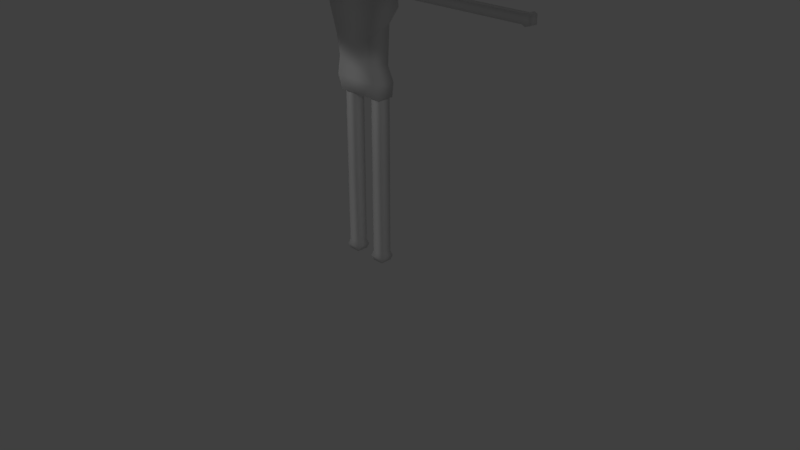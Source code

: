 # Source: staticMan.blend  (saved by Blender 2.79.0; exported with 4.5.12 LTS)
import bpy
from mathutils import Matrix  # noqa: F401  (used for matrix-valued properties, if any)

bpy.ops.wm.read_factory_settings(use_empty=True)
scene = bpy.context.scene
scene.name = 'Scene'

# ---- collections
col_collection_1 = bpy.data.collections.new('Collection 1'); scene.collection.children.link(col_collection_1)

# ---- materials (node trees are filled in below, after node groups)
mat_material = bpy.data.materials.new('Material')
mat_material.alpha_threshold = 0.0
mat_material.use_transparent_shadow = False
mat_material.roughness = 0.5
mat_material.line_color = (0.0, 0.0, 0.0, 1.0)
mat_material_001 = bpy.data.materials.new('Material.001')
mat_material_001.alpha_threshold = 0.0
mat_material_001.use_transparent_shadow = False
mat_material_001.roughness = 0.5
mat_material_001.line_color = (0.0, 0.0, 0.0, 1.0)

# ---- material node trees

# ---- world
world_world = bpy.data.worlds.new('World'); scene.world = world_world
world_world.color = (0.05088, 0.05088, 0.05088)
world_world.use_sun_shadow = False
world_world.sun_shadow_jitter_overblur = 0.0
world_world.cycles.sampling_method = 'MANUAL'

# ---- cameras
cam_camera = bpy.data.cameras.new('Camera')
cam_camera.clip_end = 100.0
cam_camera.lens = 35.0
cam_camera.sensor_width = 32.0
cam_camera.sensor_height = 18.0
cam_camera.ortho_scale = 7.314
cam_camera.dof.focus_distance = 0.0
cam_camera.dof.aperture_fstop = 128.0

# ---- lights
light_spot_002 = bpy.data.lights.new('Spot.002', 'SPOT')
light_spot_002.transmission_factor = 0.0
light_spot_002.energy = 50.0
light_spot_002.shadow_buffer_clip_start = 0.5
light_spot_002.shadow_soft_size = 0.1
light_spot_002.shadow_maximum_resolution = 0.006
light_spot_002.use_absolute_resolution = True
light_spot_001 = bpy.data.lights.new('Spot.001', 'SPOT')
light_spot_001.transmission_factor = 0.0
light_spot_001.energy = 100.0
light_spot_001.shadow_buffer_clip_start = 0.5
light_spot_001.shadow_soft_size = 0.1
light_spot_001.shadow_maximum_resolution = 0.006
light_spot_001.use_absolute_resolution = True
light_spot = bpy.data.lights.new('Spot', 'SPOT')
light_spot.transmission_factor = 0.0
light_spot.energy = 50.0
light_spot.shadow_buffer_clip_start = 0.5
light_spot.shadow_soft_size = 0.1
light_spot.shadow_maximum_resolution = 0.006
light_spot.use_absolute_resolution = True

# ---- meshes
me_cube = bpy.data.meshes.new('Cube')
me_cube.from_pydata([(-0.3286, -0.1465, 2.341), (-0.3286, 0.1522, 2.317), (-0.3242, -0.09819, 2.149), (-0.3242, 0.1148, 2.149), (-0.3742, -0.157, 3.473), (-0.3742, 0.1375, 3.473), (-0.25, 0.1204, 2.51), (-0.2658, 0.1305, 2.99), (-0.25, -0.1782, 2.588), (-0.2658, -0.1997, 2.844), (-0.3742, -0.205, 3.188), (-0.3742, 0.1695, 3.188), (-2.383, -0.03046, 3.362), (-2.383, -0.03046, 3.462), (-2.383, 0.06954, 3.362), (-2.383, 0.06954, 3.462), (-0.3501, -0.03046, 3.362), (-0.3501, -0.03046, 3.462), (-0.3501, 0.06954, 3.362), (-0.3501, 0.06954, 3.462), (-1.254, 0.06954, 3.362), (-1.21, -0.03046, 3.362), (-1.21, -0.03046, 3.462), (-1.254, 0.06954, 3.462), (-1.128, 0.06954, 3.362), (-1.128, 0.06954, 3.462), (-1.172, -0.03046, 3.362), (-1.172, -0.03046, 3.462), (-1.191, 0.06954, 3.362), (-1.191, 0.06954, 3.462), (-1.191, -0.03046, 3.362), (-1.191, -0.03046, 3.462), (-2.281, -0.03046, 3.462), (-2.281, -0.03046, 3.362), (-2.285, 0.06954, 3.362), (-2.285, 0.06954, 3.462), (-2.332, -0.04418, 3.476), (-2.335, 0.08325, 3.349), (-2.332, -0.04418, 3.349), (-2.335, 0.08325, 3.476), (-0.15, 0.09454, 0.0), (-0.3, 0.09454, 0.0), (-0.15, -0.05546, 0.0), (-0.3, -0.05546, 0.0), (-0.15, -0.05546, 1.283), (-0.15, 0.09454, 1.239), (-0.3, 0.09454, 1.239), (-0.3, -0.05546, 1.283), (-0.15, -0.05546, 1.157), (-0.3, -0.05546, 1.157), (-0.15, 0.09454, 1.201), (-0.3, 0.09454, 1.201), (-0.15, -0.05546, 1.22), (-0.3, -0.05546, 1.22), (-0.15, 0.09454, 1.22), (-0.3, 0.09454, 1.22), (-0.3, 0.09454, 2.157), (-0.15, 0.09454, 2.157), (-0.15, -0.05546, 2.161), (-0.3, -0.05546, 2.161), (0.3066, -0.1465, 2.341), (0.3066, 0.1522, 2.317), (0.3242, -0.09819, 2.149), (0.3242, 0.1148, 2.149), (0.3742, -0.157, 3.473), (0.3742, 0.1375, 3.473), (0.25, 0.1204, 2.51), (0.2658, 0.1305, 2.99), (0.25, -0.1782, 2.588), (0.2658, -0.1997, 2.844), (0.3742, -0.205, 3.188), (0.3742, 0.1695, 3.188), (2.383, -0.03046, 3.362), (2.383, -0.03046, 3.462), (2.383, 0.06954, 3.362), (2.383, 0.06954, 3.462), (0.3501, -0.03046, 3.362), (0.3501, -0.03046, 3.462), (0.3501, 0.06954, 3.362), (0.3501, 0.06954, 3.462), (1.254, 0.06954, 3.362), (1.21, -0.03046, 3.362), (1.21, -0.03046, 3.462), (1.254, 0.06954, 3.462), (1.128, 0.06954, 3.362), (1.128, 0.06954, 3.462), (1.172, -0.03046, 3.362), (1.172, -0.03046, 3.462), (1.191, 0.06954, 3.362), (1.191, 0.06954, 3.462), (1.191, -0.03046, 3.362), (1.191, -0.03046, 3.462), (2.281, -0.03046, 3.462), (2.281, -0.03046, 3.362), (2.285, 0.06954, 3.362), (2.285, 0.06954, 3.462), (2.332, -0.04418, 3.476), (2.335, 0.08325, 3.349), (2.332, -0.04418, 3.349), (2.335, 0.08325, 3.476), (0.15, 0.09454, 0.0), (0.3, 0.09454, 0.0), (0.15, -0.05546, 0.0), (0.3, -0.05546, 0.0), (0.15, -0.05546, 1.283), (0.15, 0.09454, 1.239), (0.3, 0.09454, 1.239), (0.3, -0.05546, 1.283), (0.15, -0.05546, 1.157), (0.3, -0.05546, 1.157), (0.15, 0.09454, 1.201), (0.3, 0.09454, 1.201), (0.15, -0.05546, 1.22), (0.3, -0.05546, 1.22), (0.15, 0.09454, 1.22), (0.3, 0.09454, 1.22), (0.3, 0.09454, 2.157), (0.15, 0.09454, 2.157), (0.15, -0.05546, 2.161), (0.3, -0.05546, 2.161), (-0.3, -0.05546, 0.1273), (-0.3, 0.09454, 0.1273), (-0.15, -0.05546, 0.1273), (-0.15, 0.09454, 0.1273), (0.3, -0.05546, 0.1273), (0.3, 0.09454, 0.1273), (0.15, -0.05546, 0.1273), (0.15, 0.09454, 0.1273), (-0.3201, 0.1146, 0.06363), (-0.13, 0.1146, 0.06363), (-0.3201, -0.0755, 0.06363), (-0.13, -0.0755, 0.06363), (0.3201, 0.1146, 0.06363), (0.13, 0.1146, 0.06363), (0.3201, -0.0755, 0.06363), (0.13, -0.0755, 0.06363)], [], [(8, 68, 69, 9), (1, 0, 8, 6), (4, 5, 11, 10), (10, 70, 64, 4), (65, 71, 11, 5), (9, 10, 11, 7), (4, 64, 65, 5), (11, 71, 67, 7), (7, 67, 66, 6), (8, 9, 7, 6), (9, 69, 70, 10), (6, 66, 61, 1), (12, 13, 15, 14), (19, 18, 24, 25), (130, 131, 122, 120), (17, 19, 25, 27), (32, 33, 21, 22), (34, 35, 23, 20), (28, 29, 25, 24), (30, 31, 22, 21), (28, 24, 26, 30), (29, 23, 22, 31), (35, 32, 22, 23), (33, 34, 20, 21), (16, 17, 27, 26), (18, 16, 26, 24), (25, 29, 31, 27), (20, 28, 30, 21), (26, 27, 31, 30), (20, 23, 29, 28), (38, 37, 34, 33), (39, 36, 32, 35), (37, 39, 35, 34), (36, 38, 33, 32), (13, 12, 38, 36), (14, 15, 39, 37), (15, 13, 36, 39), (12, 14, 37, 38), (120, 122, 48, 49), (42, 43, 41, 40), (121, 120, 49, 51), (56, 57, 45, 46), (58, 59, 47, 44), (52, 53, 49, 48), (54, 55, 46, 45), (52, 48, 50, 54), (53, 47, 46, 55), (59, 56, 46, 47), (57, 58, 44, 45), (123, 121, 51, 50), (122, 123, 50, 48), (49, 53, 55, 51), (44, 52, 54, 45), (50, 51, 55, 54), (44, 47, 53, 52), (0, 1, 3, 2), (3, 1, 61, 63), (2, 62, 60, 0), (129, 128, 121, 123), (61, 66, 68, 60), (64, 70, 71, 65), (69, 67, 71, 70), (68, 66, 67, 69), (72, 74, 75, 73), (79, 85, 84, 78), (128, 130, 120, 121), (77, 87, 85, 79), (92, 82, 81, 93), (94, 80, 83, 95), (88, 84, 85, 89), (90, 81, 82, 91), (88, 90, 86, 84), (89, 91, 82, 83), (95, 83, 82, 92), (93, 81, 80, 94), (76, 86, 87, 77), (78, 84, 86, 76), (85, 87, 91, 89), (80, 81, 90, 88), (86, 90, 91, 87), (80, 88, 89, 83), (98, 93, 94, 97), (99, 95, 92, 96), (97, 94, 95, 99), (96, 92, 93, 98), (73, 96, 98, 72), (74, 97, 99, 75), (75, 99, 96, 73), (72, 98, 97, 74), (124, 109, 108, 126), (102, 100, 101, 103), (125, 111, 109, 124), (116, 106, 105, 117), (118, 104, 107, 119), (112, 108, 109, 113), (114, 105, 106, 115), (112, 114, 110, 108), (113, 115, 106, 107), (119, 107, 106, 116), (117, 105, 104, 118), (127, 110, 111, 125), (126, 108, 110, 127), (109, 111, 115, 113), (104, 105, 114, 112), (110, 114, 115, 111), (104, 112, 113, 107), (60, 62, 63, 61), (2, 3, 63, 62), (131, 129, 123, 122), (60, 68, 8, 0), (135, 126, 127, 133), (133, 127, 125, 132), (132, 125, 124, 134), (134, 124, 126, 135), (42, 40, 129, 131), (41, 43, 130, 128), (40, 41, 128, 129), (43, 42, 131, 130), (103, 134, 135, 102), (101, 132, 134, 103), (100, 133, 132, 101), (102, 135, 133, 100)])
me_cube.polygons.foreach_set('use_smooth', [True] * 122)
_uv = me_cube.uv_layers.new(name='UVMap')
_uv.uv.foreach_set('vector', [0.04487, 0.1004, 0.1309, 0.1004, 0.1336, 0.1445, 0.04215, 0.1445, 0.3825, 0.05213, 0.4337, 0.05839, 0.4371, 0.1032, 0.3862, 0.08823, 0.4312, 0.2586, 0.3805, 0.2586, 0.375, 0.2096, 0.4395, 0.2096, 0.0235, 0.2039, 0.1523, 0.2039, 0.1523, 0.2536, 0.0235, 0.2536, 0.1993, 0.2535, 0.1993, 0.2041, 0.328, 0.2041, 0.328, 0.2535, 0.4394, 0.1474, 0.4395, 0.2096, 0.375, 0.2096, 0.3817, 0.1707, 0.4865, 0.4203, 0.6152, 0.4203, 0.6152, 0.471, 0.4865, 0.471, 0.328, 0.2041, 0.1993, 0.2041, 0.2179, 0.1694, 0.3094, 0.1694, 0.3094, 0.1694, 0.2179, 0.1694, 0.2206, 0.0868, 0.3067, 0.0868, 0.4371, 0.1032, 0.4394, 0.1474, 0.3817, 0.1707, 0.3862, 0.08823, 0.04215, 0.1445, 0.1336, 0.1445, 0.1523, 0.2039, 0.0235, 0.2039, 0.3067, 0.0868, 0.2206, 0.0868, 0.2109, 0.05313, 0.3202, 0.05313, 0.5046, 0.7558, 0.5046, 0.7386, 0.5218, 0.7386, 0.5218, 0.7558, 0.4008, 0.8309, 0.4008, 0.8481, 0.267, 0.8481, 0.267, 0.8309, 0.2107, 0.601, 0.2107, 0.6337, 0.1993, 0.6303, 0.1993, 0.6045, 0.4008, 0.9593, 0.4008, 0.9765, 0.267, 0.9765, 0.2594, 0.9593, 0.4478, 0.9123, 0.4478, 0.8951, 0.6322, 0.8951, 0.6322, 0.9123, 0.06786, 0.8481, 0.06786, 0.8309, 0.2454, 0.8309, 0.2454, 0.8481, 0.2562, 0.8481, 0.2562, 0.8309, 0.267, 0.8309, 0.267, 0.8481, 0.6354, 0.8951, 0.6354, 0.9123, 0.6322, 0.9123, 0.6322, 0.8951, 0.6361, 0.8309, 0.6469, 0.8309, 0.6394, 0.8481, 0.6361, 0.8481, 0.2562, 0.9765, 0.2454, 0.9765, 0.2529, 0.9593, 0.2562, 0.9593, 0.06786, 0.9765, 0.06856, 0.9593, 0.2529, 0.9593, 0.2454, 0.9765, 0.4485, 0.8481, 0.4478, 0.8309, 0.6253, 0.8309, 0.6329, 0.8481, 0.7801, 0.8951, 0.7801, 0.9123, 0.6387, 0.9123, 0.6387, 0.8951, 0.7808, 0.8309, 0.7808, 0.8481, 0.6394, 0.8481, 0.6469, 0.8309, 0.267, 0.9765, 0.2562, 0.9765, 0.2562, 0.9593, 0.2594, 0.9593, 0.6253, 0.8309, 0.6361, 0.8309, 0.6361, 0.8481, 0.6329, 0.8481, 0.6387, 0.8951, 0.6387, 0.9123, 0.6354, 0.9123, 0.6354, 0.8951, 0.2454, 0.8481, 0.2454, 0.8309, 0.2562, 0.8309, 0.2562, 0.8481, 0.5023, 0.7649, 0.5242, 0.7645, 0.5218, 0.7732, 0.5046, 0.7739, 0.5242, 0.7299, 0.5023, 0.7294, 0.5046, 0.7204, 0.5218, 0.7211, 0.5305, 0.7581, 0.5305, 0.7362, 0.5393, 0.7386, 0.5393, 0.7558, 0.4955, 0.7362, 0.4955, 0.7581, 0.4865, 0.7558, 0.4865, 0.7386, 0.5046, 0.7386, 0.5046, 0.7558, 0.4955, 0.7581, 0.4955, 0.7362, 0.5218, 0.7558, 0.5218, 0.7386, 0.5305, 0.7362, 0.5305, 0.7581, 0.5218, 0.7386, 0.5046, 0.7386, 0.5023, 0.7294, 0.5242, 0.7299, 0.5046, 0.7558, 0.5218, 0.7558, 0.5242, 0.7645, 0.5023, 0.7649, 0.09631, 0.3006, 0.1221, 0.3006, 0.1221, 0.4778, 0.09631, 0.4778, 0.2222, 0.6303, 0.2222, 0.6045, 0.248, 0.6045, 0.248, 0.6303, 0.4865, 0.0235, 0.5123, 0.0235, 0.5123, 0.2007, 0.4865, 0.2083, 0.7307, 0.7688, 0.7049, 0.7688, 0.7049, 0.6109, 0.7307, 0.6109, 0.1221, 0.6504, 0.09631, 0.6504, 0.09631, 0.4994, 0.1221, 0.4994, 0.1221, 0.4886, 0.09631, 0.4886, 0.09631, 0.4778, 0.1221, 0.4778, 0.7049, 0.6077, 0.7307, 0.6077, 0.7307, 0.6109, 0.7049, 0.6109, 0.5593, 0.2115, 0.5593, 0.2007, 0.5851, 0.2083, 0.5851, 0.2115, 0.5123, 0.2115, 0.5123, 0.2223, 0.4865, 0.2148, 0.4865, 0.2115, 0.5123, 0.3733, 0.4865, 0.3726, 0.4865, 0.2148, 0.5123, 0.2223, 0.5851, 0.3726, 0.5593, 0.3733, 0.5593, 0.2223, 0.5851, 0.2148, 0.7049, 0.4196, 0.7307, 0.4196, 0.7307, 0.6045, 0.7049, 0.6045, 0.5593, 0.0235, 0.5851, 0.0235, 0.5851, 0.2083, 0.5593, 0.2007, 0.5123, 0.2007, 0.5123, 0.2115, 0.4865, 0.2115, 0.4865, 0.2083, 0.5593, 0.2223, 0.5593, 0.2115, 0.5851, 0.2115, 0.5851, 0.2148, 0.7049, 0.6045, 0.7307, 0.6045, 0.7307, 0.6077, 0.7049, 0.6077, 0.1221, 0.4994, 0.09631, 0.4994, 0.09631, 0.4886, 0.1221, 0.4886, 0.4337, 0.05839, 0.3825, 0.05213, 0.3902, 0.0235, 0.4268, 0.02509, 0.3194, 0.0235, 0.3202, 0.05313, 0.2109, 0.05313, 0.2079, 0.0235, 0.0321, 0.0235, 0.1437, 0.0235, 0.1406, 0.05749, 0.03135, 0.05749, 0.2595, 0.6337, 0.2595, 0.601, 0.271, 0.6045, 0.271, 0.6303, 0.2565, 0.3293, 0.2525, 0.3641, 0.2016, 0.3791, 0.2054, 0.3353, 0.2075, 0.5345, 0.1993, 0.4855, 0.2637, 0.4855, 0.2582, 0.5345, 0.1994, 0.4233, 0.257, 0.4466, 0.2637, 0.4855, 0.1993, 0.4855, 0.2016, 0.3791, 0.2525, 0.3641, 0.257, 0.4466, 0.1994, 0.4233, 0.6045, 0.7386, 0.6217, 0.7386, 0.6217, 0.7558, 0.6045, 0.7558, 0.06786, 0.8951, 0.2017, 0.8951, 0.2017, 0.9123, 0.06786, 0.9123, 0.2515, 0.593, 0.2188, 0.593, 0.2222, 0.5815, 0.248, 0.5815, 0.06786, 0.7667, 0.2093, 0.7667, 0.2017, 0.7839, 0.06786, 0.7839, 0.7801, 0.9765, 0.5957, 0.9765, 0.5957, 0.9593, 0.7801, 0.9593, 0.4008, 0.9123, 0.2233, 0.9123, 0.2233, 0.8951, 0.4008, 0.8951, 0.2125, 0.9123, 0.2017, 0.9123, 0.2017, 0.8951, 0.2125, 0.8951, 0.5925, 0.9593, 0.5957, 0.9593, 0.5957, 0.9765, 0.5925, 0.9765, 0.2125, 0.7025, 0.2125, 0.7197, 0.2093, 0.7197, 0.2017, 0.7025, 0.2125, 0.7839, 0.2125, 0.7667, 0.2158, 0.7667, 0.2233, 0.7839, 0.4008, 0.7839, 0.2233, 0.7839, 0.2158, 0.7667, 0.4001, 0.7667, 0.4001, 0.7197, 0.2158, 0.7197, 0.2233, 0.7025, 0.4008, 0.7025, 0.4478, 0.9593, 0.5893, 0.9593, 0.5893, 0.9765, 0.4478, 0.9765, 0.06786, 0.7025, 0.2017, 0.7025, 0.2093, 0.7197, 0.06786, 0.7197, 0.2017, 0.7839, 0.2093, 0.7667, 0.2125, 0.7667, 0.2125, 0.7839, 0.2233, 0.7025, 0.2158, 0.7197, 0.2125, 0.7197, 0.2125, 0.7025, 0.5893, 0.9593, 0.5925, 0.9593, 0.5925, 0.9765, 0.5893, 0.9765, 0.2233, 0.9123, 0.2125, 0.9123, 0.2125, 0.8951, 0.2233, 0.8951, 0.6021, 0.7294, 0.6045, 0.7204, 0.6217, 0.7211, 0.624, 0.7299, 0.624, 0.7645, 0.6217, 0.7732, 0.6045, 0.7739, 0.6021, 0.7649, 0.6304, 0.7362, 0.6391, 0.7386, 0.6391, 0.7558, 0.6304, 0.7581, 0.5953, 0.7581, 0.5863, 0.7558, 0.5863, 0.7386, 0.5953, 0.7362, 0.6045, 0.7558, 0.5953, 0.7581, 0.5953, 0.7362, 0.6045, 0.7386, 0.6217, 0.7386, 0.6304, 0.7362, 0.6304, 0.7581, 0.6217, 0.7558, 0.6217, 0.7558, 0.624, 0.7645, 0.6021, 0.7649, 0.6045, 0.7558, 0.6045, 0.7386, 0.6021, 0.7294, 0.624, 0.7299, 0.6217, 0.7386, 0.6579, 0.0235, 0.6579, 0.2007, 0.6321, 0.2007, 0.6321, 0.0235, 0.5094, 0.541, 0.5352, 0.541, 0.5352, 0.5668, 0.5094, 0.5668, 0.4008, 0.3056, 0.4008, 0.4904, 0.375, 0.4829, 0.375, 0.3056, 0.7049, 0.3726, 0.7049, 0.2148, 0.7307, 0.2148, 0.7307, 0.3726, 0.6321, 0.3733, 0.6321, 0.2223, 0.6579, 0.2223, 0.6579, 0.3733, 0.6321, 0.2115, 0.6321, 0.2007, 0.6579, 0.2007, 0.6579, 0.2115, 0.7307, 0.2115, 0.7307, 0.2148, 0.7049, 0.2148, 0.7049, 0.2115, 0.04931, 0.4886, 0.0235, 0.4886, 0.0235, 0.4854, 0.04931, 0.4778, 0.375, 0.4937, 0.4008, 0.4937, 0.4008, 0.4969, 0.375, 0.5045, 0.375, 0.6555, 0.375, 0.5045, 0.4008, 0.4969, 0.4008, 0.6548, 0.0235, 0.6497, 0.0235, 0.4918, 0.04931, 0.4994, 0.04931, 0.6504, 0.7307, 0.0235, 0.7307, 0.2083, 0.7049, 0.2083, 0.7049, 0.0235, 0.04931, 0.3006, 0.04931, 0.4778, 0.0235, 0.4854, 0.0235, 0.3006, 0.375, 0.4829, 0.4008, 0.4904, 0.4008, 0.4937, 0.375, 0.4937, 0.04931, 0.4994, 0.0235, 0.4918, 0.0235, 0.4886, 0.04931, 0.4886, 0.7307, 0.2083, 0.7307, 0.2115, 0.7049, 0.2115, 0.7049, 0.2083, 0.6321, 0.2223, 0.6321, 0.2115, 0.6579, 0.2115, 0.6579, 0.2223, 0.2054, 0.3353, 0.2124, 0.3019, 0.249, 0.3005, 0.2565, 0.3293, 0.4865, 0.6734, 0.4865, 0.6368, 0.598, 0.6368, 0.598, 0.6734, 0.2188, 0.6418, 0.2515, 0.6418, 0.248, 0.6532, 0.2222, 0.6532, 0.1406, 0.05749, 0.1309, 0.1004, 0.04487, 0.1004, 0.03135, 0.05749, 0.506, 0.5295, 0.5094, 0.518, 0.5352, 0.518, 0.5387, 0.5295, 0.5467, 0.5375, 0.5582, 0.541, 0.5582, 0.5668, 0.5467, 0.5702, 0.5387, 0.5783, 0.5352, 0.5898, 0.5094, 0.5897, 0.506, 0.5783, 0.4979, 0.5702, 0.4865, 0.5668, 0.4865, 0.541, 0.4979, 0.5375, 0.2222, 0.6303, 0.248, 0.6303, 0.2515, 0.6418, 0.2188, 0.6418, 0.248, 0.6045, 0.2222, 0.6045, 0.2188, 0.593, 0.2515, 0.593, 0.248, 0.6303, 0.248, 0.6045, 0.2595, 0.601, 0.2595, 0.6337, 0.2222, 0.6045, 0.2222, 0.6303, 0.2107, 0.6337, 0.2107, 0.601, 0.5094, 0.5668, 0.4979, 0.5702, 0.4979, 0.5375, 0.5094, 0.541, 0.5352, 0.5668, 0.5387, 0.5783, 0.506, 0.5783, 0.5094, 0.5668, 0.5352, 0.541, 0.5467, 0.5375, 0.5467, 0.5702, 0.5352, 0.5668, 0.5094, 0.541, 0.506, 0.5295, 0.5387, 0.5295, 0.5352, 0.541])
me_cube.materials.append(mat_material)
me_cube.use_remesh_preserve_volume = False
me_cube.use_remesh_preserve_attributes = False
me_cube.use_mirror_vertex_groups = False
me_cube.use_paint_bone_selection = False
me_cube.use_paint_mask = True
me_cube.update()
me_cube_002 = bpy.data.meshes.new('Cube.002')
me_cube_002.from_pydata([(-0.8048, -0.4184, 3.614), (-0.8048, 0.2528, 3.614), (-0.8048, -0.4184, 4.824), (-0.8048, 0.2528, 4.824), (-0.6706, -0.4184, 3.733), (-0.6706, -0.4184, 4.705), (-0.6332, -0.3422, 3.772), (-0.6332, -0.3422, 4.666), (-0.513, 0.672, 3.803), (-0.513, 0.672, 4.636), (-0.2082, 0.04124, 4.824), (-0.2082, -0.2106, 4.824), (-0.143, -0.007098, 4.927), (-0.143, -0.1622, 4.927), (-0.09242, -0.1099, 4.893), (-0.4718, -0.1099, 5.623), (-0.09242, -0.07272, 4.893), (-0.4718, -0.07272, 5.623), (-0.05942, -0.1099, 4.91), (-0.4388, -0.1099, 5.64), (-0.05942, -0.07272, 4.91), (-0.4388, -0.07272, 5.64), (-0.5027, -0.1099, 5.682), (-0.5027, -0.07272, 5.682), (-0.4697, -0.07272, 5.7), (-0.4697, -0.1099, 5.7), (-0.438, -0.1282, 5.678), (-0.5035, -0.1282, 5.644), (-0.5035, -0.05439, 5.644), (-0.438, -0.05439, 5.678), (0.8048, -0.4184, 3.614), (0.8048, 0.2528, 3.614), (0.8048, -0.4184, 4.824), (0.8048, 0.2528, 4.824), (0.0, 0.2528, 3.614), (0.0, -0.4184, 3.614), (0.0, 0.2528, 4.824), (0.0, -0.4184, 4.824), (0.0, -0.4184, 3.733), (0.6706, -0.4184, 3.733), (0.6706, -0.4184, 4.705), (0.0, -0.4184, 4.705), (0.0, -0.3422, 3.772), (0.6332, -0.3422, 3.772), (0.6332, -0.3422, 4.666), (0.0, -0.3422, 4.666), (0.0, 0.672, 3.803), (0.513, 0.672, 3.803), (0.513, 0.672, 4.636), (0.0, 0.672, 4.636), (0.0, 0.04124, 4.824), (0.2082, 0.04124, 4.824), (0.0, -0.2106, 4.824), (0.2082, -0.2106, 4.824), (0.0, -0.007098, 4.927), (0.143, -0.007098, 4.927), (0.0, -0.1622, 4.927), (0.143, -0.1622, 4.927), (0.09242, -0.1099, 4.893), (0.4718, -0.1099, 5.623), (0.09242, -0.07272, 4.893), (0.4718, -0.07272, 5.623), (0.05942, -0.1099, 4.91), (0.4388, -0.1099, 5.64), (0.05942, -0.07272, 4.91), (0.4388, -0.07272, 5.64), (0.5027, -0.1099, 5.682), (0.5027, -0.07272, 5.682), (0.4697, -0.07272, 5.7), (0.4697, -0.1099, 5.7), (0.438, -0.1282, 5.678), (0.5035, -0.1282, 5.644), (0.5035, -0.05439, 5.644), (0.438, -0.05439, 5.678)], [], [(34, 35, 0, 1), (3, 2, 11, 10), (2, 0, 4, 5), (0, 2, 3, 1), (34, 1, 8, 46), (5, 4, 6, 7), (0, 35, 38, 4), (37, 2, 5, 41), (41, 5, 7, 45), (4, 38, 42, 6), (49, 46, 8, 9), (3, 36, 49, 9), (1, 3, 9, 8), (10, 11, 13, 12), (36, 3, 10, 50), (2, 37, 52, 11), (54, 12, 13, 56), (11, 52, 56, 13), (50, 10, 12, 54), (14, 15, 17, 16), (16, 17, 21, 20), (20, 21, 19, 18), (18, 19, 15, 14), (24, 23, 22, 25), (27, 26, 25, 22), (29, 28, 23, 24), (26, 29, 24, 25), (28, 27, 22, 23), (17, 15, 27, 28), (19, 21, 29, 26), (21, 17, 28, 29), (15, 19, 26, 27), (34, 31, 30, 35), (33, 51, 53, 32), (32, 40, 39, 30), (30, 31, 33, 32), (34, 46, 47, 31), (40, 44, 43, 39), (30, 39, 38, 35), (37, 41, 40, 32), (41, 45, 44, 40), (39, 43, 42, 38), (49, 48, 47, 46), (33, 48, 49, 36), (31, 47, 48, 33), (51, 55, 57, 53), (36, 50, 51, 33), (32, 53, 52, 37), (54, 56, 57, 55), (53, 57, 56, 52), (50, 54, 55, 51), (58, 60, 61, 59), (60, 64, 65, 61), (64, 62, 63, 65), (62, 58, 59, 63), (68, 69, 66, 67), (71, 66, 69, 70), (73, 68, 67, 72), (70, 69, 68, 73), (72, 67, 66, 71), (61, 72, 71, 59), (63, 70, 73, 65), (65, 73, 72, 61), (59, 71, 70, 63)])
me_cube_002.polygons.foreach_set('use_smooth', [0, 0, 0, 0, 0, 0, 0, 0, 0, 0, 0, 0, 0, 1, 0, 0, 1, 1, 1, 1, 1, 1, 1, 1, 1, 1, 1, 1, 1, 1, 1, 1, 0, 0, 0, 0, 0, 0, 0, 0, 0, 0, 0, 0, 0, 1, 0, 0, 1, 1, 1, 1, 1, 1, 1, 1, 1, 1, 1, 1, 1, 1, 1, 1])
me_cube_002.materials.append(mat_material_001)
me_cube_002.use_remesh_preserve_volume = False
me_cube_002.use_remesh_preserve_attributes = False
me_cube_002.use_mirror_vertex_groups = False
me_cube_002.update()
me_cube_001 = bpy.data.meshes.new('Cube.001')
me_cube_001.from_pydata([(-0.6332, -0.3422, 3.772), (-0.6332, -0.3422, 4.666), (-0.5389, -0.3928, 3.851), (-0.5389, -0.3928, 4.588), (-0.2434, -0.4346, 4.059), (-0.2434, -0.4346, 4.379), (0.6332, -0.3422, 3.772), (0.6332, -0.3422, 4.666), (0.5389, -0.3928, 3.851), (0.5389, -0.3928, 4.588), (0.2434, -0.4346, 4.059), (0.2434, -0.4346, 4.379)], [], [(5, 11, 9, 3), (4, 10, 11, 5), (1, 0, 2, 3), (6, 8, 2, 0), (8, 10, 4, 2), (3, 9, 7, 1), (3, 2, 4, 5), (7, 9, 8, 6), (9, 11, 10, 8)])
me_cube_001.polygons.foreach_set('use_smooth', [True] * 9)
_uv = me_cube_001.uv_layers.new(name='UVMap')
_uv.uv.foreach_set('vector', [0.3125, 0.4824, 0.6875, 0.4824, 0.9152, 0.6462, 0.08481, 0.6462, 0.3125, 0.2358, 0.6875, 0.2358, 0.6875, 0.4824, 0.3125, 0.4824, 8.473e-05, 0.7035, 8.518e-05, 0.01475, 0.08255, 0.0752, 0.08255, 0.643, 0.9879, 8.651e-05, 0.9152, 0.072, 0.08481, 0.072, 0.01214, 8.473e-05, 0.9152, 0.072, 0.6875, 0.2358, 0.3125, 0.2358, 0.08481, 0.072, 0.08481, 0.6462, 0.9152, 0.6462, 0.9879, 0.7182, 0.01214, 0.7182, 0.08255, 0.643, 0.08255, 0.0752, 0.3125, 0.2358, 0.3125, 0.4824, 0.9999, 0.7035, 0.9175, 0.643, 0.9175, 0.0752, 0.9999, 0.01475, 0.9175, 0.643, 0.6875, 0.4824, 0.6875, 0.2358, 0.9175, 0.0752])
me_cube_001.materials.append(mat_material_001)
me_cube_001.use_remesh_preserve_volume = False
me_cube_001.use_remesh_preserve_attributes = False
me_cube_001.use_mirror_vertex_groups = False
me_cube_001.update()
arm_armature = bpy.data.armatures.new('Armature')  # bones are not reproduced

# ---- objects
ob_spot_002 = bpy.data.objects.new('Spot.002', light_spot_002)
ob_spot_001 = bpy.data.objects.new('Spot.001', light_spot_001)
ob_spot = bpy.data.objects.new('Spot', light_spot)
ob_camera = bpy.data.objects.new('Camera', cam_camera)
ob_armature = bpy.data.objects.new('Armature', arm_armature)
ob_cube = bpy.data.objects.new('Cube', me_cube)
ob_head = bpy.data.objects.new('Head', me_cube_002)
ob_screen = bpy.data.objects.new('Screen', me_cube_001)

# ---- transforms, parenting, visibility, modifiers, constraints
ob_spot_002.location = (-4.0, 4.0, 5.0)
ob_spot_002.rotation_euler = (0.7854, -0.0, -2.356)
ob_spot_002.lineart.crease_threshold = 0.0
ob_spot_001.location = (-4.0, -4.0, 5.0)
ob_spot_001.rotation_euler = (0.7854, -0.0, -0.7854)
ob_spot_001.lineart.crease_threshold = 0.0
ob_spot.location = (4.0, -4.0, 5.0)
ob_spot.rotation_euler = (0.7854, -0.0, 0.7854)
ob_spot.lineart.crease_threshold = 0.0
ob_camera.location = (7.481, -6.508, 5.344)
ob_camera.rotation_euler = (1.109, 0.0, 0.8149)
ob_camera.lock_rotations_4d = False
ob_camera.empty_display_type = 'ARROWS'
ob_camera.color = (0.0, 0.0, 0.0, 0.0)
ob_camera.display_type = 'WIRE'
ob_camera.lineart.crease_threshold = 0.0
ob_armature.location = (0.0, 0.0, 1.282)
ob_armature.show_in_front = True
ob_armature.lineart.crease_threshold = 0.0
ob_cube.parent = ob_armature
ob_cube.matrix_parent_inverse = Matrix(((1.0, 0.0, 0.0, -0.0), (0.0, 1.0, 0.0, -0.0), (0.0, 0.0, 1.0, -1.282), (0.0, 0.0, 0.0, 1.0)))
ob_cube.location = (0.0, 0.0, 0.0)
ob_cube.lock_rotations_4d = False
ob_cube.empty_display_type = 'ARROWS'
ob_cube.lineart.crease_threshold = 0.0
_vg = ob_cube.vertex_groups.new(name='Root')
_vg = ob_cube.vertex_groups.new(name='Hip')
for _i, _w in zip([0, 1, 6, 7, 8, 9, 10, 60, 61, 66, 67, 68, 69, 70], [0.0941, 0.1014, 0.6923, 0.0674, 0.6737, 0.147, 0.004947, 0.1182, 0.08288, 0.6705, 0.06271, 0.6512, 0.1556, 0.004516]): _vg.add([_i], _w, 'REPLACE')
_vg = ob_cube.vertex_groups.new(name='Waist')
_vg = ob_cube.vertex_groups.new(name='Chest')
for _i, _w in zip([6, 7, 8, 9, 10, 11, 60, 65, 66, 67, 68, 69, 70, 71], [0.06514, 0.6862, 0.1339, 0.6813, 0.1378, 0.1887, 0.0002266, 0.121, 0.0713, 0.7159, 0.143, 0.6549, 0.1303, 0.236]): _vg.add([_i], _w, 'REPLACE')
_vg = ob_cube.vertex_groups.new(name='Neck')
_vg = ob_cube.vertex_groups.new(name='Head')
_vg = ob_cube.vertex_groups.new(name='Left Shoulder')
for _i, _w in zip([4, 10, 64, 65, 67, 68, 69, 70, 71], [0.004969, 0.02357, 0.9376, 0.7374, 0.1722, 0.003469, 0.1294, 0.7969, 0.6928]): _vg.add([_i], _w, 'REPLACE')
_vg = ob_cube.vertex_groups.new(name='Left Upper Arm')
for _i, _w in zip([76, 77, 78, 79, 80, 81, 82, 83, 84, 85, 86, 87, 88, 89, 90, 91], [0.9999, 1.0, 1.0, 1.0, 0.02031, 0.07147, 0.04577, 0.0231, 0.9804, 0.9839, 0.9573, 0.9506, 0.7503, 0.7429, 0.5926, 0.6239]): _vg.add([_i], _w, 'REPLACE')
_vg = ob_cube.vertex_groups.new(name='Left Forearm')
for _i, _w in zip([72, 73, 74, 75, 80, 81, 82, 83, 86, 87, 88, 89, 90, 91, 92, 93, 94, 95, 96, 97, 98, 99], [1.0, 1.0, 1.0, 1.0, 0.9648, 0.9285, 0.9521, 0.9635, 0.03548, 0.04873, 0.2497, 0.2571, 0.4074, 0.3761, 0.9999, 1.0, 0.9999, 1.0, 1.0, 1.0, 1.0, 1.0]): _vg.add([_i], _w, 'REPLACE')
_vg = ob_cube.vertex_groups.new(name='Right Shoulder')
for _i, _w in zip([4, 5, 7, 9, 10, 11, 64, 65, 67, 70, 71], [0.9501, 0.9617, 0.2047, 0.1178, 0.791, 0.7704, 0.01762, 0.1276, 0.006285, 0.02611, 0.04149]): _vg.add([_i], _w, 'REPLACE')
_vg = ob_cube.vertex_groups.new(name='Right Upper Arm')
for _i, _w in zip([16, 17, 18, 19, 20, 21, 22, 23, 24, 25, 26, 27, 28, 29, 30, 31], [0.9999, 1.0, 1.0, 1.0, 0.02031, 0.07147, 0.04577, 0.0231, 0.9804, 0.9839, 0.9573, 0.9506, 0.7503, 0.7429, 0.5926, 0.6239]): _vg.add([_i], _w, 'REPLACE')
_vg = ob_cube.vertex_groups.new(name='Right Forearm')
for _i, _w in zip([12, 13, 14, 15, 20, 21, 22, 23, 26, 27, 28, 29, 30, 31, 32, 33, 34, 35, 36, 37, 38, 39], [1.0, 1.0, 1.0, 1.0, 0.9648, 0.9285, 0.9521, 0.9635, 0.03548, 0.04873, 0.2497, 0.2571, 0.4074, 0.3761, 0.9999, 1.0, 0.9999, 1.0, 1.0, 1.0, 1.0, 1.0]): _vg.add([_i], _w, 'REPLACE')
_vg = ob_cube.vertex_groups.new(name='Left Hip')
for _i, _w in zip([60, 61, 62, 63, 66, 68, 69, 116, 117, 118, 119], [0.7946, 0.5188, 0.9491, 0.8952, 0.134, 0.1513, 0.01712, 0.03956, 0.157, 0.7098, 0.08998]): _vg.add([_i], _w, 'REPLACE')
_vg = ob_cube.vertex_groups.new(name='Left Thigh')
for _i, _w in zip([60, 61, 63, 66, 104, 105, 106, 107, 108, 109, 110, 111, 112, 113, 114, 115, 116, 117, 118, 119], [0.005462, 0.3737, 0.06559, 0.08431, 0.9719, 0.8433, 0.8731, 0.9732, 0.05521, 0.03249, 0.14, 0.1575, 0.7235, 0.7424, 0.5288, 0.5409, 0.9545, 0.8425, 0.29, 0.9102]): _vg.add([_i], _w, 'REPLACE')
_vg = ob_cube.vertex_groups.new(name='Left Calf')
for _i, _w in zip([100, 101, 102, 103, 104, 105, 106, 107, 108, 109, 110, 111, 112, 113, 114, 115, 124, 125, 126, 127, 132, 133, 134, 135], [0.9999, 0.9999, 1.0, 1.0, 6.631e-06, 0.1561, 0.1269, 0.001664, 0.9447, 0.9587, 0.8599, 0.8425, 0.2756, 0.2573, 0.4709, 0.4592, 0.9999, 0.9997, 1.0, 0.9994, 0.9999, 0.9997, 0.9999, 1.0]): _vg.add([_i], _w, 'REPLACE')
_vg = ob_cube.vertex_groups.new(name='Right Hip')
for _i, _w in zip([0, 1, 2, 3, 6, 8, 56, 57, 58, 59], [0.5058, 0.5141, 0.9116, 0.9043, 0.1166, 0.08539, 0.03956, 0.157, 0.7098, 0.08998]): _vg.add([_i], _w, 'REPLACE')
_vg = ob_cube.vertex_groups.new(name='Right Thigh')
for _i, _w in zip([0, 1, 2, 3, 6, 8, 44, 45, 46, 47, 48, 49, 50, 51, 52, 53, 54, 55, 56, 57, 58, 59], [0.3603, 0.3595, 0.05041, 0.05676, 0.08153, 0.06075, 0.9719, 0.8433, 0.8731, 0.9732, 0.05521, 0.03249, 0.14, 0.1575, 0.7235, 0.7424, 0.5288, 0.5409, 0.9545, 0.8425, 0.29, 0.9102]): _vg.add([_i], _w, 'REPLACE')
_vg = ob_cube.vertex_groups.new(name='Right Calf')
for _i, _w in zip([40, 41, 42, 43, 44, 45, 46, 47, 48, 49, 50, 51, 52, 53, 54, 55, 120, 121, 122, 123, 128, 129, 130, 131], [0.9999, 0.9999, 1.0, 1.0, 6.631e-06, 0.1561, 0.1269, 0.001664, 0.9447, 0.9587, 0.8599, 0.8425, 0.2756, 0.2573, 0.4709, 0.4592, 0.9999, 0.9997, 1.0, 0.9994, 0.9999, 0.9997, 0.9999, 1.0]): _vg.add([_i], _w, 'REPLACE')
_m = ob_cube.modifiers.new('Armature', 'ARMATURE')
_m.object = ob_armature
ob_head.parent = ob_armature
ob_head.matrix_parent_inverse = Matrix(((1.0, 0.0, 0.0, -0.0), (0.0, 1.0, 0.0, -0.0), (0.0, 0.0, 1.0, -1.282), (0.0, 0.0, 0.0, 1.0)))
ob_head.location = (0.0, 0.0, 0.0)
ob_head.lock_rotations_4d = False
ob_head.empty_display_type = 'ARROWS'
ob_head.lineart.crease_threshold = 0.0
_vg = ob_head.vertex_groups.new(name='Head')
_vg.add([0, 1, 2, 3, 4, 5, 6, 7, 8, 9, 10, 11, 12, 13, 14, 15, 16, 17, 18, 19, 20, 21, 22, 23, 24, 25, 26, 27, 28, 29, 30, 31, 32, 33, 34, 35, 36, 37, 38, 39, 40, 41, 42, 43, 44, 45, 46, 47, 48, 49, 50, 51, 52, 53, 54, 55, 56, 57, 58, 59, 60, 61, 62, 63, 64, 65, 66, 67, 68, 69, 70, 71, 72, 73], 1.0, 'REPLACE')
_m = ob_head.modifiers.new('Armature', 'ARMATURE')
_m.object = ob_armature
ob_screen.parent = ob_armature
ob_screen.matrix_parent_inverse = Matrix(((1.0, 0.0, 0.0, -0.0), (0.0, 1.0, 0.0, -0.0), (0.0, 0.0, 1.0, -1.282), (0.0, 0.0, 0.0, 1.0)))
ob_screen.location = (0.0, 0.0, 0.0)
ob_screen.lock_rotations_4d = False
ob_screen.empty_display_type = 'ARROWS'
ob_screen.lineart.crease_threshold = 0.0
_vg = ob_screen.vertex_groups.new(name='Head')
_vg.add([0, 1, 2, 3, 4, 5, 6, 7, 8, 9, 10, 11], 1.0, 'REPLACE')
_m = ob_screen.modifiers.new('Armature', 'ARMATURE')
_m.object = ob_armature

# ---- collection membership
col_collection_1.objects.link(ob_spot_002)
col_collection_1.objects.link(ob_spot_001)
col_collection_1.objects.link(ob_spot)
col_collection_1.objects.link(ob_camera)
col_collection_1.objects.link(ob_armature)
col_collection_1.objects.link(ob_cube)
col_collection_1.objects.link(ob_head)
col_collection_1.objects.link(ob_screen)

# ---- scene / render settings (as saved in the file)
scene.camera = ob_camera
scene.frame_start = 1; scene.frame_end = 250; scene.frame_set(1)
scene.render.engine = 'BLENDER_EEVEE_NEXT'
scene.render.resolution_percentage = 50
scene.render.dither_intensity = 0.0
scene.cycles.use_denoising = False
scene.cycles.samples = 128
scene.cycles.sampling_pattern = 'TABULATED_SOBOL'
scene.cycles.use_adaptive_sampling = False
scene.cycles.use_light_tree = False
scene.cycles.blur_glossy = 0.0
scene.cycles.sample_clamp_indirect = 0.0
scene.view_settings.view_transform = 'Standard'
bpy.context.view_layer.update()
